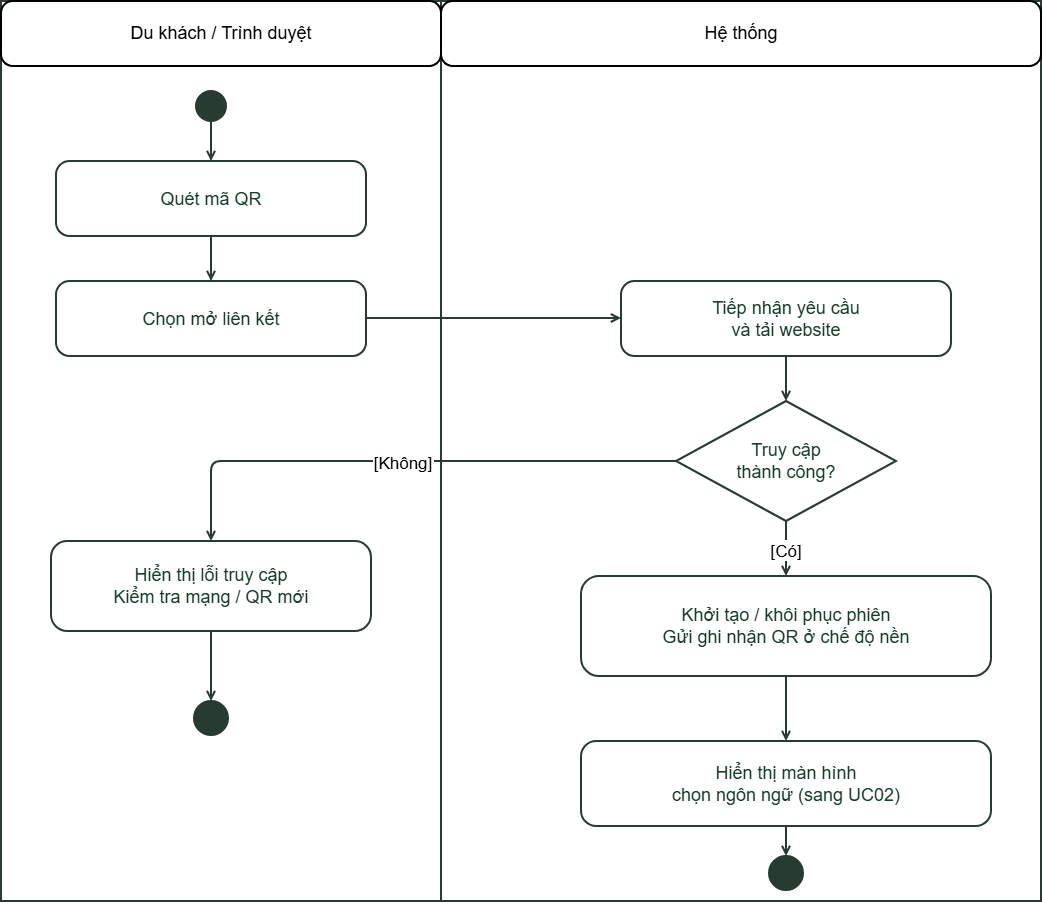

The diagram above was exported from draw.io. Its source (the exported page's mxGraphModel, read from the mxfile embedded in the PNG):
<mxGraphModel dx="1493" dy="814" grid="1" gridSize="10" guides="1" tooltips="1" connect="1" arrows="1" fold="1" page="1" pageScale="1" pageWidth="1200" pageHeight="1250" math="0" shadow="0">
  <root>
    <mxCell id="0" />
    <mxCell id="1" parent="0" />
    <mxCell id="lane1" parent="1" style="whiteSpace=wrap;html=0;fontFamily=Arial;fontSize=18;fontColor=#173d29;strokeColor=#273b32;strokeWidth=2;fillColor=#ffffff;" value="" vertex="1">
      <mxGeometry height="900" width="450" x="30" y="110" as="geometry" />
    </mxCell>
    <mxCell id="lane2" parent="1" style="whiteSpace=wrap;html=0;fontFamily=Arial;fontSize=18;fontColor=#173d29;strokeColor=#273b32;strokeWidth=2;fillColor=#ffffff;" value="" vertex="1">
      <mxGeometry height="900" width="600" x="470" y="110" as="geometry" />
    </mxCell>
    <mxCell id="header1" parent="1" style="whiteSpace=wrap;html=0;fontFamily=Arial;fontSize=18;strokeWidth=2;rounded=1;arcSize=18;" value="Du khách / Trình duyệt" vertex="1">
      <mxGeometry height="65" width="440" x="30" y="110" as="geometry" />
    </mxCell>
    <mxCell id="header2" parent="1" style="whiteSpace=wrap;html=0;fontFamily=Arial;fontSize=18;strokeWidth=2;rounded=1;arcSize=18;" value="Hệ thống" vertex="1">
      <mxGeometry height="65" width="600" x="470" y="110" as="geometry" />
    </mxCell>
    <mxCell id="start" parent="1" style="whiteSpace=wrap;html=0;fontFamily=Arial;fontSize=18;fontColor=#173d29;strokeColor=#273b32;strokeWidth=2;fillColor=#273b32;ellipse;" value="" vertex="1">
      <mxGeometry height="30" width="30" x="225" y="200" as="geometry" />
    </mxCell>
    <mxCell id="scan" parent="1" style="whiteSpace=wrap;html=0;fontFamily=Arial;fontSize=18;fontColor=#173d29;strokeColor=#273b32;strokeWidth=2;fillColor=#ffffff;rounded=1;arcSize=18;" value="Quét mã QR" vertex="1">
      <mxGeometry height="75" width="310" x="85" y="270" as="geometry" />
    </mxCell>
    <mxCell id="open" parent="1" style="whiteSpace=wrap;html=0;fontFamily=Arial;fontSize=18;fontColor=#173d29;strokeColor=#273b32;strokeWidth=2;fillColor=#ffffff;rounded=1;arcSize=18;" value="Chọn mở liên kết" vertex="1">
      <mxGeometry height="75" width="310" x="85" y="390" as="geometry" />
    </mxCell>
    <mxCell id="request" parent="1" style="whiteSpace=wrap;html=0;fontFamily=Arial;fontSize=18;fontColor=#173d29;strokeColor=#273b32;strokeWidth=2;fillColor=#ffffff;rounded=1;arcSize=18;" value="Tiếp nhận yêu cầu&#10;và tải website" vertex="1">
      <mxGeometry height="75" width="330" x="650" y="390" as="geometry" />
    </mxCell>
    <mxCell id="decision" parent="1" style="whiteSpace=wrap;html=0;fontFamily=Arial;fontSize=18;fontColor=#173d29;strokeColor=#273b32;strokeWidth=2;fillColor=#ffffff;rhombus;" value="Truy cập&#10;thành công?" vertex="1">
      <mxGeometry height="120" width="220" x="705" y="510" as="geometry" />
    </mxCell>
    <mxCell id="fail" parent="1" style="whiteSpace=wrap;html=0;fontFamily=Arial;fontSize=18;fontColor=#173d29;strokeColor=#273b32;strokeWidth=2;fillColor=#ffffff;rounded=1;arcSize=18;" value="Hiển thị lỗi truy cập&#10;Kiểm tra mạng / QR mới" vertex="1">
      <mxGeometry height="90" width="320" x="80" y="650" as="geometry" />
    </mxCell>
    <mxCell id="endfail" parent="1" style="whiteSpace=wrap;html=0;fontFamily=Arial;fontSize=18;fontColor=#173d29;strokeColor=#273b32;strokeWidth=2;fillColor=#ffffff;ellipse;shape=doubleEllipse;fillColor=#273b32;" value="" vertex="1">
      <mxGeometry height="34" width="34" x="223" y="810" as="geometry" />
    </mxCell>
    <mxCell id="event" parent="1" style="whiteSpace=wrap;html=0;fontFamily=Arial;fontSize=18;fontColor=#173d29;strokeColor=#273b32;strokeWidth=2;fillColor=#ffffff;rounded=1;arcSize=18;" value="Khởi tạo / khôi phục phiên&#10;Gửi ghi nhận QR ở chế độ nền" vertex="1">
      <mxGeometry height="100" width="410" x="610" y="685" as="geometry" />
    </mxCell>
    <mxCell id="language" parent="1" style="whiteSpace=wrap;html=0;fontFamily=Arial;fontSize=18;fontColor=#173d29;strokeColor=#273b32;strokeWidth=2;fillColor=#ffffff;rounded=1;arcSize=18;" value="Hiển thị màn hình&#10;chọn ngôn ngữ (sang UC02)" vertex="1">
      <mxGeometry height="85" width="410" x="610" y="850" as="geometry" />
    </mxCell>
    <mxCell id="endok" parent="1" style="whiteSpace=wrap;html=0;fontFamily=Arial;fontSize=18;fontColor=#173d29;strokeColor=#273b32;strokeWidth=2;fillColor=#ffffff;ellipse;shape=doubleEllipse;fillColor=#273b32;" value="" vertex="1">
      <mxGeometry height="34" width="34" x="798" y="965" as="geometry" />
    </mxCell>
    <mxCell id="e1" edge="1" parent="1" style="edgeStyle=none;endArrow=open;html=0;fontSize=17;strokeWidth=2;strokeColor=#273b32;" value="">
      <mxGeometry relative="1" as="geometry">
        <mxPoint x="240" y="230" as="sourcePoint" />
        <mxPoint x="240" y="270" as="targetPoint" />
      </mxGeometry>
    </mxCell>
    <mxCell id="e2" edge="1" parent="1" style="edgeStyle=none;endArrow=open;html=0;fontSize=17;strokeWidth=2;strokeColor=#273b32;" value="">
      <mxGeometry relative="1" as="geometry">
        <mxPoint x="240" y="345" as="sourcePoint" />
        <mxPoint x="240" y="390" as="targetPoint" />
      </mxGeometry>
    </mxCell>
    <mxCell id="e3" edge="1" parent="1" style="edgeStyle=none;endArrow=open;html=0;fontSize=17;strokeWidth=2;strokeColor=#273b32;" value="">
      <mxGeometry relative="1" as="geometry">
        <mxPoint x="395" y="427" as="sourcePoint" />
        <mxPoint x="650" y="427" as="targetPoint" />
      </mxGeometry>
    </mxCell>
    <mxCell id="e4" edge="1" parent="1" style="edgeStyle=none;endArrow=open;html=0;fontSize=17;strokeWidth=2;strokeColor=#273b32;" value="">
      <mxGeometry relative="1" as="geometry">
        <mxPoint x="815" y="465" as="sourcePoint" />
        <mxPoint x="815" y="510" as="targetPoint" />
      </mxGeometry>
    </mxCell>
    <mxCell id="e5" edge="1" parent="1" style="edgeStyle=none;endArrow=open;html=0;fontSize=17;strokeWidth=2;strokeColor=#273b32;" value="[Có]">
      <mxGeometry relative="1" as="geometry">
        <mxPoint x="815" y="630" as="sourcePoint" />
        <mxPoint x="815" y="685" as="targetPoint" />
      </mxGeometry>
    </mxCell>
    <mxCell id="e6" edge="1" parent="1" style="edgeStyle=none;endArrow=open;html=0;fontSize=17;strokeWidth=2;strokeColor=#273b32;" value="[Không]">
      <mxGeometry relative="1" as="geometry">
        <Array as="points">
          <mxPoint x="240" y="570" />
        </Array>
        <mxPoint x="705" y="570" as="sourcePoint" />
        <mxPoint x="240" y="650" as="targetPoint" />
      </mxGeometry>
    </mxCell>
    <mxCell id="e7" edge="1" parent="1" style="edgeStyle=none;endArrow=open;html=0;fontSize=17;strokeWidth=2;strokeColor=#273b32;" value="">
      <mxGeometry relative="1" as="geometry">
        <mxPoint x="240" y="740" as="sourcePoint" />
        <mxPoint x="240" y="810" as="targetPoint" />
      </mxGeometry>
    </mxCell>
    <mxCell id="e8" edge="1" parent="1" style="edgeStyle=none;endArrow=open;html=0;fontSize=17;strokeWidth=2;strokeColor=#273b32;" value="">
      <mxGeometry relative="1" as="geometry">
        <mxPoint x="815" y="785" as="sourcePoint" />
        <mxPoint x="815" y="850" as="targetPoint" />
      </mxGeometry>
    </mxCell>
    <mxCell id="e9" edge="1" parent="1" style="edgeStyle=none;endArrow=open;html=0;fontSize=17;strokeWidth=2;strokeColor=#273b32;" value="">
      <mxGeometry relative="1" as="geometry">
        <mxPoint x="815" y="935" as="sourcePoint" />
        <mxPoint x="815" y="965" as="targetPoint" />
      </mxGeometry>
    </mxCell>
  </root>
</mxGraphModel>